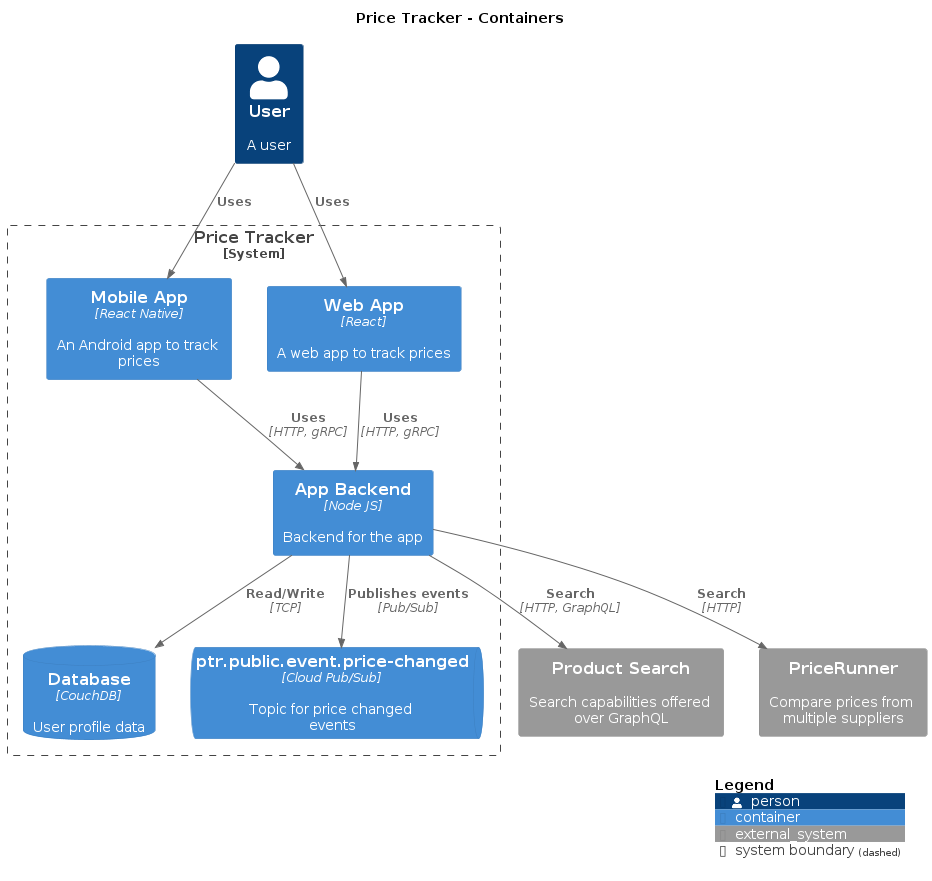

The diagram above was rendered by PlantUML. Its source (embedded in the PNG):
@startuml
title Price Tracker - Containers

top to bottom direction

!include https://raw.githubusercontent.com/plantuml-stdlib/C4-PlantUML/master/C4.puml
!include https://raw.githubusercontent.com/plantuml-stdlib/C4-PlantUML/master/C4_Context.puml
!include https://raw.githubusercontent.com/plantuml-stdlib/C4-PlantUML/master/C4_Container.puml

Person(User, "User", "A user", $tags="")
System_Ext(ProductSearch, "Product Search", "Search capabilities offered over GraphQL", $tags="")
System_Ext(PriceRunner, "PriceRunner", "Compare prices from multiple suppliers", $tags="")

System_Boundary("PriceTracker_boundary", "Price Tracker") {
  Container(PriceTracker.WebApp, "Web App", "React", "A web app to track prices", $tags="")
  Container(PriceTracker.MobileApp, "Mobile App", "React Native", "An Android app to track prices", $tags="")
  ContainerDb(PriceTracker.Database, "Database", "CouchDB", "User profile data", $tags="")
  Container(PriceTracker.AppBackend, "App Backend", "Node JS", "Backend for the app", $tags="")
  ContainerQueue(PriceTracker.ptrpubliceventpricechanged, "ptr.public.event.price-changed", "Cloud Pub/Sub", "Topic for price changed events", $tags="")
}

Rel_D(User, PriceTracker.MobileApp, "Uses", $tags="")
Rel_D(User, PriceTracker.WebApp, "Uses", $tags="")
Rel_D(PriceTracker.MobileApp, PriceTracker.AppBackend, "Uses", "HTTP, gRPC", $tags="")
Rel_D(PriceTracker.WebApp, PriceTracker.AppBackend, "Uses", "HTTP, gRPC", $tags="")
Rel_D(PriceTracker.AppBackend, PriceTracker.Database, "Read/Write", "TCP", $tags="")
Rel_D(PriceTracker.AppBackend, ProductSearch, "Search", "HTTP, GraphQL", $tags="")
Rel_D(PriceTracker.AppBackend, PriceRunner, "Search", "HTTP", $tags="")
Rel_D(PriceTracker.AppBackend, PriceTracker.ptrpubliceventpricechanged, "Publishes events", "Pub/Sub", $tags="")

SHOW_DYNAMIC_LEGEND()
@enduml